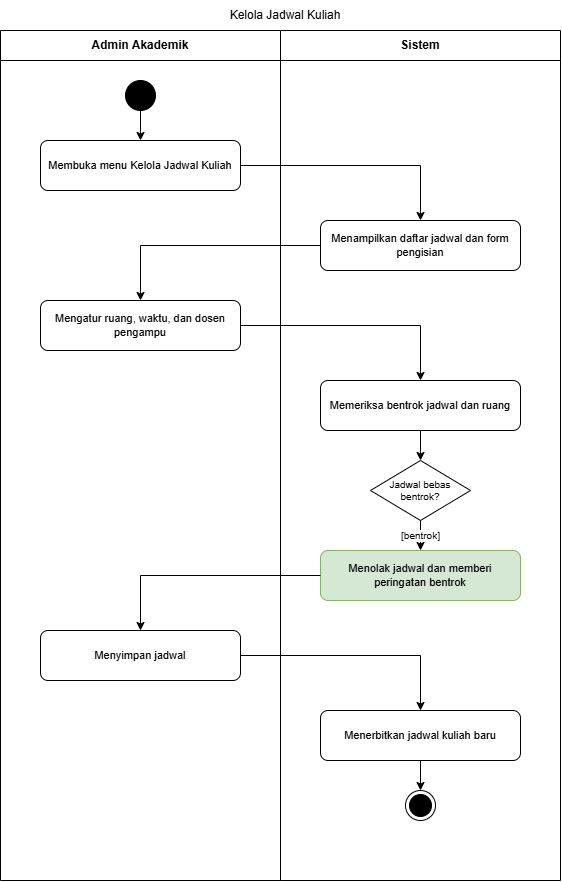

The diagram above was exported from draw.io. Its source (the exported page's mxGraphModel, read from the mxfile embedded in the PNG):
<mxGraphModel dx="1324" dy="736" grid="1" gridSize="10" guides="1" tooltips="1" connect="1" arrows="1" fold="1" page="1" pageScale="1" pageWidth="827" pageHeight="1169" math="0" shadow="0">
  <root>
    <mxCell id="0" />
    <mxCell id="1" parent="0" />
    <mxCell id="lane_act" parent="1" style="swimlane;whiteSpace=wrap;html=1;startSize=30;horizontal=1;fillColor=#ffffff;strokeColor=#000000;fontStyle=1;fontSize=12;" value="Admin Akademik" vertex="1">
      <mxGeometry height="850" width="280" x="100" y="40" as="geometry" />
    </mxCell>
    <mxCell id="lane_sys" parent="1" style="swimlane;whiteSpace=wrap;html=1;startSize=30;horizontal=1;fillColor=#ffffff;strokeColor=#000000;fontStyle=1;fontSize=12;" value="Sistem" vertex="1">
      <mxGeometry height="850" width="280" x="380" y="40" as="geometry" />
    </mxCell>
    <mxCell id="init" parent="1" style="ellipse;whiteSpace=wrap;html=1;aspect=fixed;fillColor=#000000;strokeColor=#000000;" value="" vertex="1">
      <mxGeometry height="30" width="30" x="225" y="90" as="geometry" />
    </mxCell>
    <mxCell id="node_1" parent="1" style="rounded=1;whiteSpace=wrap;html=1;fillColor=#ffffff;strokeColor=#000000;fontSize=11;align=center;" value="Membuka menu Kelola Jadwal Kuliah" vertex="1">
      <mxGeometry height="50" width="200" x="140" y="150" as="geometry" />
    </mxCell>
    <mxCell id="e_1" edge="1" parent="1" source="init" style="edgeStyle=orthogonalEdgeStyle;rounded=0;html=1;endArrow=classic;strokeColor=#000000;fontSize=10;" target="node_1" value="">
      <mxGeometry as="geometry" />
    </mxCell>
    <mxCell id="node_2" parent="1" style="rounded=1;whiteSpace=wrap;html=1;fillColor=#ffffff;strokeColor=#000000;fontSize=11;align=center;" value="Menampilkan daftar jadwal dan form pengisian" vertex="1">
      <mxGeometry height="50" width="200" x="420" y="230" as="geometry" />
    </mxCell>
    <mxCell id="e_2" edge="1" parent="1" source="node_1" style="edgeStyle=orthogonalEdgeStyle;rounded=0;html=1;endArrow=classic;strokeColor=#000000;fontSize=10;" target="node_2" value="">
      <mxGeometry as="geometry" />
    </mxCell>
    <mxCell id="node_3" parent="1" style="rounded=1;whiteSpace=wrap;html=1;fillColor=#ffffff;strokeColor=#000000;fontSize=11;align=center;" value="Mengatur ruang, waktu, dan dosen pengampu" vertex="1">
      <mxGeometry height="50" width="200" x="140" y="310" as="geometry" />
    </mxCell>
    <mxCell id="e_3" edge="1" parent="1" source="node_2" style="edgeStyle=orthogonalEdgeStyle;rounded=0;html=1;endArrow=classic;strokeColor=#000000;fontSize=10;" target="node_3" value="">
      <mxGeometry as="geometry" />
    </mxCell>
    <mxCell id="node_4" parent="1" style="rounded=1;whiteSpace=wrap;html=1;fillColor=#ffffff;strokeColor=#000000;fontSize=11;align=center;" value="Memeriksa bentrok jadwal dan ruang" vertex="1">
      <mxGeometry height="50" width="200" x="420" y="390" as="geometry" />
    </mxCell>
    <mxCell id="e_4" edge="1" parent="1" source="node_3" style="edgeStyle=orthogonalEdgeStyle;rounded=0;html=1;endArrow=classic;strokeColor=#000000;fontSize=10;" target="node_4" value="">
      <mxGeometry as="geometry" />
    </mxCell>
    <mxCell id="node_5" parent="1" style="rhombus;whiteSpace=wrap;html=1;fillColor=#ffffff;strokeColor=#000000;fontSize=10;align=center;" value="Jadwal bebas bentrok?" vertex="1">
      <mxGeometry height="60" width="100" x="470" y="470" as="geometry" />
    </mxCell>
    <mxCell id="e_5" edge="1" parent="1" source="node_4" style="edgeStyle=orthogonalEdgeStyle;rounded=0;html=1;endArrow=classic;strokeColor=#000000;fontSize=10;" target="node_5" value="">
      <mxGeometry as="geometry" />
    </mxCell>
    <mxCell id="node_6" parent="1" style="rounded=1;whiteSpace=wrap;html=1;fillColor=#d5e8d4;strokeColor=#82b366;fontSize=11;align=center;" value="Menolak jadwal dan memberi peringatan bentrok" vertex="1">
      <mxGeometry height="50" width="200" x="420" y="560" as="geometry" />
    </mxCell>
    <mxCell id="e_6" edge="1" parent="1" source="node_5" style="edgeStyle=orthogonalEdgeStyle;rounded=0;html=1;endArrow=classic;strokeColor=#000000;fontSize=10;" target="node_6" value="[bentrok]">
      <mxGeometry as="geometry" />
    </mxCell>
    <mxCell id="node_7" parent="1" style="rounded=1;whiteSpace=wrap;html=1;fillColor=#ffffff;strokeColor=#000000;fontSize=11;align=center;" value="Menyimpan jadwal" vertex="1">
      <mxGeometry height="50" width="200" x="140" y="640" as="geometry" />
    </mxCell>
    <mxCell id="e_7" edge="1" parent="1" source="node_6" style="edgeStyle=orthogonalEdgeStyle;rounded=0;html=1;endArrow=classic;strokeColor=#000000;fontSize=10;" target="node_7" value="">
      <mxGeometry as="geometry" />
    </mxCell>
    <mxCell id="node_8" parent="1" style="rounded=1;whiteSpace=wrap;html=1;fillColor=#ffffff;strokeColor=#000000;fontSize=11;align=center;" value="Menerbitkan jadwal kuliah baru" vertex="1">
      <mxGeometry height="50" width="200" x="420" y="720" as="geometry" />
    </mxCell>
    <mxCell id="e_8" edge="1" parent="1" source="node_7" style="edgeStyle=orthogonalEdgeStyle;rounded=0;html=1;endArrow=classic;strokeColor=#000000;fontSize=10;" target="node_8" value="">
      <mxGeometry as="geometry" />
    </mxCell>
    <mxCell id="final_node" parent="1" style="ellipse;html=1;shape=endState;fillColor=#000000;strokeColor=#000000;" value="" vertex="1">
      <mxGeometry height="30" width="30" x="505" y="800" as="geometry" />
    </mxCell>
    <mxCell id="e_9" edge="1" parent="1" source="node_8" style="edgeStyle=orthogonalEdgeStyle;rounded=0;html=1;endArrow=classic;strokeColor=#000000;" target="final_node" value="">
      <mxGeometry as="geometry" />
    </mxCell>
    <mxCell id="cy8utoFPGbJymXdtlQQT-2" parent="1" style="text;html=1;whiteSpace=wrap;strokeColor=none;fillColor=none;align=center;verticalAlign=middle;rounded=0;" value="Kelola Jadwal Kuliah" vertex="1">
      <mxGeometry height="30" width="170" x="300" y="10" as="geometry" />
    </mxCell>
  </root>
</mxGraphModel>